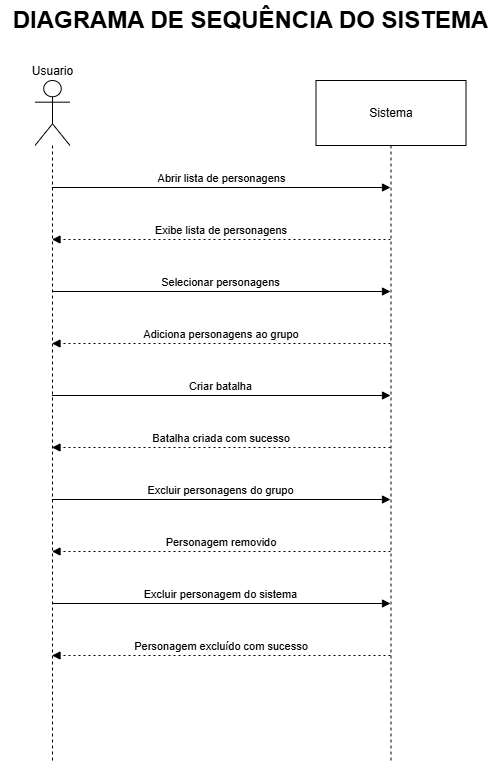

The diagram above was exported from draw.io. Its source (the exported page's mxGraphModel, read from the mxfile embedded in the PNG):
<mxGraphModel dx="994" dy="570" grid="1" gridSize="10" guides="1" tooltips="1" connect="1" arrows="1" fold="1" page="1" pageScale="1" pageWidth="827" pageHeight="1169" math="0" shadow="0">
  <root>
    <mxCell id="0" />
    <mxCell id="1" parent="0" />
    <mxCell id="TAEOf685U3WrebRK_MDq-1" value="&lt;font style=&quot;font-size: 24px;&quot;&gt;&lt;b&gt;DIAGRAMA DE SEQUÊNCIA DO SISTEMA&lt;/b&gt;&lt;/font&gt;" style="text;html=1;align=center;verticalAlign=middle;resizable=0;points=[];autosize=1;strokeColor=none;fillColor=none;" vertex="1" parent="1">
      <mxGeometry x="180" y="60" width="500" height="40" as="geometry" />
    </mxCell>
    <mxCell id="TAEOf685U3WrebRK_MDq-2" value="Usuario" style="shape=umlLifeline;perimeter=lifelinePerimeter;whiteSpace=wrap;container=1;dropTarget=0;collapsible=0;recursiveResize=0;outlineConnect=0;portConstraint=eastwest;newEdgeStyle={&quot;edgeStyle&quot;:&quot;elbowEdgeStyle&quot;,&quot;elbow&quot;:&quot;vertical&quot;,&quot;curved&quot;:0,&quot;rounded&quot;:0};participant=umlActor;verticalAlign=bottom;labelPosition=center;verticalLabelPosition=top;align=center;size=65;" vertex="1" parent="1">
      <mxGeometry x="214.5" y="140" width="35" height="680" as="geometry" />
    </mxCell>
    <mxCell id="TAEOf685U3WrebRK_MDq-3" value="Sistema" style="shape=umlLifeline;perimeter=lifelinePerimeter;whiteSpace=wrap;container=1;dropTarget=0;collapsible=0;recursiveResize=0;outlineConnect=0;portConstraint=eastwest;newEdgeStyle={&quot;edgeStyle&quot;:&quot;elbowEdgeStyle&quot;,&quot;elbow&quot;:&quot;vertical&quot;,&quot;curved&quot;:0,&quot;rounded&quot;:0};size=65;" vertex="1" parent="1">
      <mxGeometry x="495.5" y="140" width="150" height="680" as="geometry" />
    </mxCell>
    <mxCell id="TAEOf685U3WrebRK_MDq-4" value="Abrir lista de personagens" style="verticalAlign=bottom;edgeStyle=elbowEdgeStyle;elbow=vertical;curved=0;rounded=0;endArrow=block;" edge="1" parent="1" source="TAEOf685U3WrebRK_MDq-2" target="TAEOf685U3WrebRK_MDq-3">
      <mxGeometry x="0.0015" relative="1" as="geometry">
        <Array as="points">
          <mxPoint x="438.5" y="247" />
        </Array>
        <mxPoint as="offset" />
      </mxGeometry>
    </mxCell>
    <mxCell id="TAEOf685U3WrebRK_MDq-5" value="Exibe lista de personagens" style="verticalAlign=bottom;edgeStyle=elbowEdgeStyle;elbow=vertical;curved=0;rounded=0;dashed=1;dashPattern=2 3;endArrow=block;" edge="1" parent="1" source="TAEOf685U3WrebRK_MDq-3" target="TAEOf685U3WrebRK_MDq-2">
      <mxGeometry relative="1" as="geometry">
        <Array as="points">
          <mxPoint x="441.5" y="299" />
        </Array>
      </mxGeometry>
    </mxCell>
    <mxCell id="TAEOf685U3WrebRK_MDq-6" value="Selecionar personagens" style="verticalAlign=bottom;edgeStyle=elbowEdgeStyle;elbow=vertical;curved=0;rounded=0;endArrow=block;" edge="1" parent="1" source="TAEOf685U3WrebRK_MDq-2" target="TAEOf685U3WrebRK_MDq-3">
      <mxGeometry relative="1" as="geometry">
        <Array as="points">
          <mxPoint x="438.5" y="351" />
        </Array>
      </mxGeometry>
    </mxCell>
    <mxCell id="TAEOf685U3WrebRK_MDq-7" value="Adiciona personagens ao grupo" style="verticalAlign=bottom;edgeStyle=elbowEdgeStyle;elbow=vertical;curved=0;rounded=0;dashed=1;dashPattern=2 3;endArrow=block;" edge="1" parent="1" source="TAEOf685U3WrebRK_MDq-3" target="TAEOf685U3WrebRK_MDq-2">
      <mxGeometry relative="1" as="geometry">
        <Array as="points">
          <mxPoint x="441.5" y="403" />
        </Array>
      </mxGeometry>
    </mxCell>
    <mxCell id="TAEOf685U3WrebRK_MDq-8" value="Criar batalha" style="verticalAlign=bottom;edgeStyle=elbowEdgeStyle;elbow=vertical;curved=0;rounded=0;endArrow=block;" edge="1" parent="1" source="TAEOf685U3WrebRK_MDq-2" target="TAEOf685U3WrebRK_MDq-3">
      <mxGeometry relative="1" as="geometry">
        <Array as="points">
          <mxPoint x="438.5" y="455" />
        </Array>
      </mxGeometry>
    </mxCell>
    <mxCell id="TAEOf685U3WrebRK_MDq-9" value="Batalha criada com sucesso" style="verticalAlign=bottom;edgeStyle=elbowEdgeStyle;elbow=vertical;curved=0;rounded=0;dashed=1;dashPattern=2 3;endArrow=block;" edge="1" parent="1" source="TAEOf685U3WrebRK_MDq-3" target="TAEOf685U3WrebRK_MDq-2">
      <mxGeometry relative="1" as="geometry">
        <Array as="points">
          <mxPoint x="441.5" y="507" />
        </Array>
      </mxGeometry>
    </mxCell>
    <mxCell id="TAEOf685U3WrebRK_MDq-10" value="Excluir personagens do grupo" style="verticalAlign=bottom;edgeStyle=elbowEdgeStyle;elbow=vertical;curved=0;rounded=0;endArrow=block;" edge="1" parent="1" source="TAEOf685U3WrebRK_MDq-2" target="TAEOf685U3WrebRK_MDq-3">
      <mxGeometry relative="1" as="geometry">
        <Array as="points">
          <mxPoint x="438.5" y="559" />
        </Array>
      </mxGeometry>
    </mxCell>
    <mxCell id="TAEOf685U3WrebRK_MDq-11" value="Personagem removido" style="verticalAlign=bottom;edgeStyle=elbowEdgeStyle;elbow=vertical;curved=0;rounded=0;dashed=1;dashPattern=2 3;endArrow=block;" edge="1" parent="1" source="TAEOf685U3WrebRK_MDq-3" target="TAEOf685U3WrebRK_MDq-2">
      <mxGeometry relative="1" as="geometry">
        <Array as="points">
          <mxPoint x="441.5" y="611" />
        </Array>
      </mxGeometry>
    </mxCell>
    <mxCell id="TAEOf685U3WrebRK_MDq-12" value="Excluir personagem do sistema" style="verticalAlign=bottom;edgeStyle=elbowEdgeStyle;elbow=vertical;curved=0;rounded=0;endArrow=block;" edge="1" parent="1" source="TAEOf685U3WrebRK_MDq-2" target="TAEOf685U3WrebRK_MDq-3">
      <mxGeometry relative="1" as="geometry">
        <Array as="points">
          <mxPoint x="438.5" y="663" />
        </Array>
      </mxGeometry>
    </mxCell>
    <mxCell id="TAEOf685U3WrebRK_MDq-13" value="Personagem excluído com sucesso" style="verticalAlign=bottom;edgeStyle=elbowEdgeStyle;elbow=vertical;curved=0;rounded=0;dashed=1;dashPattern=2 3;endArrow=block;" edge="1" parent="1" source="TAEOf685U3WrebRK_MDq-3" target="TAEOf685U3WrebRK_MDq-2">
      <mxGeometry relative="1" as="geometry">
        <Array as="points">
          <mxPoint x="441.5" y="715" />
        </Array>
      </mxGeometry>
    </mxCell>
  </root>
</mxGraphModel>